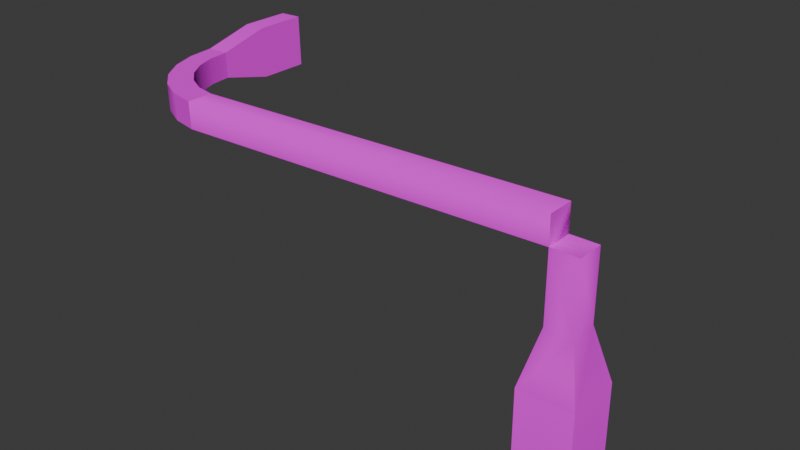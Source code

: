 # Source: Lichtpaal_polly_omgevallen_.blend  (saved by Blender 5.0.119; exported with 4.5.12 LTS)
import bpy
from mathutils import Matrix  # noqa: F401  (used for matrix-valued properties, if any)

bpy.ops.wm.read_factory_settings(use_empty=True)
scene = bpy.context.scene
scene.name = 'Scene'

# ---- collections
col_collection = bpy.data.collections.new('Collection'); scene.collection.children.link(col_collection)

# ---- images (referenced by path relative to the original .blend; pixels are not part of the script)
import os
ASSET_DIR = os.environ.get("B2B_ASSET_DIR", "")  # directory of the original .blend (textures are referenced by path, not embedded)
HERE = os.path.dirname(os.path.abspath(__file__))  # packed textures are extracted next to this script under _unpacked/

def load_image(name, relpath, width, height, colorspace="sRGB"):
    """Load a texture the original file referenced (path relative to the .blend, or extracted next to this script)."""
    p = next((c for c in (os.path.join(HERE, relpath), os.path.join(ASSET_DIR, relpath)) if relpath and os.path.exists(c)), "")
    if p:
        img = bpy.data.images.load(p, check_existing=True)
        img.name = name
    else:  # same state as the original file: an image datablock whose file is absent (Cycles renders it pink)
        img = bpy.data.images.new(name, width, height)
        img.source = "FILE"
        img.filepath = "//" + (relpath or name)
    img.colorspace_settings.name = colorspace
    return img
img_colormap = load_image('colormap', 'colormap.png', 1024, 1024, 'sRGB')

# ---- materials (node trees are filled in below, after node groups)
mat_colormap = bpy.data.materials.new('colormap')

# ---- material node trees
mat_colormap.use_nodes = True; mat_colormap.node_tree.nodes.clear()
_N = mat_colormap.node_tree.nodes; _L = mat_colormap.node_tree.links
n0 = _N.new('ShaderNodeBsdfPrincipled'); n0.name = 'Principled BSDF'; n0.location = (10, 300)
n0.inputs[2].default_value = 1.0
n1 = _N.new('ShaderNodeOutputMaterial'); n1.name = 'Material Output'; n1.location = (300, 300)
n2 = _N.new('ShaderNodeTexImage'); n2.name = 'Image Texture'; n2.location = (-440, 210)
n2.label = 'BASE COLOR'
n2.image = img_colormap
n2.interpolation = 'Closest'
n3 = _N.new('ShaderNodeMapping'); n3.name = 'Mapping'; n3.location = (-700, 240)
n4 = _N.new('ShaderNodeUVMap'); n4.name = 'UV Map'; n4.location = (-960, 140)
n4.uv_map = 'UVMap'
_L.new(n0.outputs[0], n1.inputs[0])
_L.new(n2.outputs[0], n0.inputs[0])
_L.new(n3.outputs[0], n2.inputs[0])
_L.new(n4.outputs[0], n3.inputs[0])
n1.is_active_output = True

# ---- world
world_world = bpy.data.worlds.new('World'); scene.world = world_world
world_world.use_nodes = True; world_world.node_tree.nodes.clear()
_N = world_world.node_tree.nodes; _L = world_world.node_tree.links
n0 = _N.new('ShaderNodeOutputWorld'); n0.name = 'World Output'; n0.location = (200, 100)
n1 = _N.new('ShaderNodeBackground'); n1.name = 'Background'; n1.location = (-200, 100)
n1.inputs[0].default_value = (0.05088, 0.05088, 0.05088, 1.0)
_L.new(n1.outputs[0], n0.inputs[0])
n0.is_active_output = True
world_world.color = (0.05088, 0.05088, 0.05088)
world_world.sun_shadow_jitter_overblur = 0.0

# ---- meshes
me_light_curved = bpy.data.meshes.new('light-curved')
me_light_curved.from_pydata([(0.0125, 0.0125, 0.2127), (-0.0125, 0.0125, 0.2127), (-0.0125, -0.0125, 0.2127), (0.0125, -0.0125, 0.2127), (-0.025, 0.025, 0.0), (-0.025, 0.025, 0.1), (-0.025, -0.025, 0.0), (-0.025, -0.025, 0.1), (0.025, 0.025, 0.1), (0.025, 0.025, 0.0), (0.025, -0.025, 0.1), (0.025, -0.025, 0.0), (-0.025, 0.025, 0.0), (0.025, 0.025, 0.0), (-0.025, 0.025, 0.1), (0.025, 0.025, 0.1), (0.025, -0.025, 0.0), (0.025, 0.025, 0.0), (-0.025, -0.025, 0.0), (-0.025, 0.025, 0.0), (0.025, 0.025, 0.1), (0.025, -0.025, 0.1), (0.0125, 0.0125, 0.15), (0.0125, -0.0125, 0.15), (-0.025, 0.025, 0.1), (-0.0125, 0.0125, 0.15), (-0.025, -0.025, 0.1), (-0.0125, -0.0125, 0.15), (0.025, -0.025, 0.0), (-0.025, -0.025, 0.0), (0.025, -0.025, 0.1), (-0.025, -0.025, 0.1), (-0.025, 0.025, 0.1), (0.025, 0.025, 0.1), (0.025, -0.025, 0.1), (-0.025, -0.025, 0.1)], [], [(6, 5, 4), (5, 6, 7), (10, 9, 8), (9, 10, 11), (14, 13, 12), (13, 14, 15), (18, 17, 16), (17, 18, 19), (22, 21, 20), (21, 22, 23), (26, 25, 24), (25, 26, 27), (30, 29, 28), (29, 30, 31), (25, 33, 32), (33, 25, 22), (23, 35, 34), (35, 23, 27), (2, 27, 23, 3), (2, 1, 25, 27), (1, 0, 22, 25), (22, 0, 3, 23), (0, 1, 2, 3)])
me_light_curved.polygons.foreach_set('use_smooth', [1, 1, 1, 1, 1, 1, 0, 0, 1, 1, 1, 1, 1, 1, 1, 1, 1, 1, 1, 0, 0, 1, 0])
_uv = me_light_curved.uv_layers.new(name='UVMap')
_uv.uv.foreach_set('vector', [0.9688, 0.075, 0.9688, 0.1417, 0.9688, 0.075, 0.9688, 0.1417, 0.9688, 0.075, 0.9688, 0.1417, 0.9688, 0.1417, 0.9688, 0.075, 0.9688, 0.1417, 0.9688, 0.075, 0.9688, 0.1417, 0.9688, 0.075, 0.9688, 0.1417, 0.9688, 0.075, 0.9688, 0.075, 0.9688, 0.075, 0.9688, 0.1417, 0.9688, 0.1417, 0.9688, 0.075, 0.9688, 0.075, 0.9688, 0.075, 0.9688, 0.075, 0.9688, 0.075, 0.9688, 0.075, 0.9688, 0.175, 0.9688, 0.1417, 0.9688, 0.1417, 0.9688, 0.1417, 0.9688, 0.175, 0.9688, 0.175, 0.9688, 0.1417, 0.9688, 0.175, 0.9688, 0.1417, 0.9688, 0.175, 0.9688, 0.1417, 0.9688, 0.175, 0.9688, 0.1417, 0.9688, 0.075, 0.9688, 0.075, 0.9688, 0.075, 0.9688, 0.1417, 0.9688, 0.1417, 0.9688, 0.175, 0.9688, 0.1417, 0.9688, 0.1417, 0.9688, 0.1417, 0.9688, 0.175, 0.9688, 0.175, 0.9688, 0.175, 0.9688, 0.1417, 0.9688, 0.1417, 0.9688, 0.1417, 0.9688, 0.175, 0.9688, 0.175, 0.8259, 0.1492, 0.9688, 0.175, 0.9688, 0.175, 0.8259, 0.1492, 0.8259, 0.1492, 0.9688, 0.178, 0.9688, 0.175, 0.9688, 0.175, 0.9688, 0.178, 0.9688, 0.178, 0.9688, 0.175, 0.9688, 0.175, 0.9688, 0.175, 0.8259, 0.1492, 0.8259, 0.1492, 0.9688, 0.175, 0.8259, 0.1492, 0.9688, 0.178, 0.8259, 0.1492, 0.8259, 0.1492])
me_light_curved.materials.append(mat_colormap)
me_light_curved.update()
me_light_curved.normals_split_custom_set([tuple(v) for v in zip(*[iter([-1.0, 0.0, 0.0, -0.9939, -5.27e-06, 0.1103, -1.0, 0.0, 0.0, -0.9939, -5.27e-06, 0.1103, -1.0, 0.0, 0.0, -0.9939, 5.295e-06, 0.1103, 0.9939, 5.27e-06, 0.1103, 1.0, 0.0, 0.0, 0.9939, -5.295e-06, 0.1103, 1.0, 0.0, 0.0, 0.9939, 5.27e-06, 0.1103, 1.0, 0.0, 0.0, 5.295e-06, 0.9939, 0.1103, 0.0, 1.0, 0.0, 0.0, 1.0, 0.0, 0.0, 1.0, 0.0, 5.295e-06, 0.9939, 0.1103, -5.27e-06, 0.9939, 0.1103, 0.0, 0.0, -1.0, 0.0, 0.0, -1.0, 0.0, 0.0, -1.0, 0.0, 0.0, -1.0, 0.0, 0.0, -1.0, 0.0, 0.0, -1.0, 0.9994, -0.02178, 0.02639, 0.9935, 6.21e-06, 0.114, 0.9935, 1.172e-05, 0.114, 0.9935, 6.21e-06, 0.114, 0.9994, -0.02178, 0.02639, 0.8501, -0.5158, -0.1062, -0.9935, -1.172e-05, 0.114, -0.9701, 0.0, 0.2425, -0.9935, -6.21e-06, 0.114, -0.9701, 0.0, 0.2425, -0.9935, -1.172e-05, 0.114, -0.9701, 0.0, 0.2425, -5.295e-06, -0.9939, 0.1103, 0.0, -1.0, 0.0, 0.0, -1.0, 0.0, 0.0, -1.0, 0.0, -5.295e-06, -0.9939, 0.1103, 5.27e-06, -0.9939, 0.1103, 0.0, 0.9701, 0.2425, -6.21e-06, 0.9935, 0.114, -1.172e-05, 0.9935, 0.114, -6.21e-06, 0.9935, 0.114, 0.0, 0.9701, 0.2425, 0.0, 0.9701, 0.2425, 0.8501, -0.5158, -0.1062, -0.03033, -0.996, 0.0836, 0.0007253, -0.998, 0.06344, -0.03033, -0.996, 0.0836, 0.8501, -0.5158, -0.1062, -0.07887, -0.9965, 0.02759, 0.0, -1.0, 0.0, -0.07887, -0.9965, 0.02759, 0.8501, -0.5158, -0.1062, 0.5408, -0.8403, -0.03736, -0.9906, 0.1069, 0.08514, -1.0, 0.0, 0.0, -1.0, 0.0, 0.0, -0.9906, -0.08514, 0.1069, 0.0, 1.0, 0.0, 0.0, 1.0, 0.0, -0.02314, 0.9936, 0.1104, 0.0, 1.0, 0.0, 0.9994, -0.02178, 0.02639, 0.9936, -0.02314, -0.1104, 0.5408, -0.8403, -0.03736, 0.8501, -0.5158, -0.1062, -0.02314, -0.1104, 0.9936, 0.0, 0.0, 1.0, 0.0, 0.0, 1.0, -0.01411, 0.1613, 0.9868])] * 3)])
me_light_curved_001 = bpy.data.meshes.new('light-curved.001')
me_light_curved_001.from_pydata([], [], [])
_uv = me_light_curved_001.uv_layers.new(name='UVMap')
_uv.uv.foreach_set('vector', [])
me_light_curved_001.materials.append(mat_colormap)
me_light_curved_001.update()
me_light_curved_002 = bpy.data.meshes.new('light-curved.002')
me_light_curved_002.from_pydata([(0.025, 0.15, 0.675), (0.025, 0.15, 0.6528), (0.0125, 0.1, 0.675), (0.0125, 0.1, 0.6528), (0.0125, 0.1, 0.6528), (0.0125, 0.07887, 0.6502), (0.0125, 0.1, 0.675), (0.0125, 0.07283, 0.6717), (0.0125, 0.05897, 0.6426), (0.0125, 0.04724, 0.662), (0.0125, 0.04146, 0.6305), (0.0125, 0.02474, 0.6464), (0.0125, 0.02738, 0.6146), (0.0125, 0.01753, 0.5957), (0.0125, 0.006629, 0.6259), (0.0125, 0.0125, 0.575), (0.0125, -0.006031, 0.6016), (0.0125, -0.0125, 0.575), (0.0125, 0.04146, 0.6305), (0.0125, 0.05897, 0.6426), (-0.0125, 0.04146, 0.6305), (-0.0125, 0.05897, 0.6426), (0.0125, 0.006629, 0.6259), (-0.0125, 0.006629, 0.6259), (0.0125, 0.02474, 0.6464), (-0.0125, 0.02474, 0.6464), (-0.025, 0.2, 0.6528), (0.025, 0.2, 0.6528), (-0.025, 0.2, 0.675), (0.025, 0.2, 0.675), (0.0125, 0.07887, 0.6502), (0.0125, 0.1, 0.6528), (-0.0125, 0.07887, 0.6502), (-0.0125, 0.1, 0.6528), (0.025, 0.2, 0.675), (0.025, 0.2, 0.6528), (0.025, 0.15, 0.675), (0.025, 0.15, 0.6528), (0.0125, 0.07283, 0.6717), (0.0125, 0.04724, 0.662), (-0.0125, 0.07283, 0.6717), (-0.0125, 0.04724, 0.662), (-0.0125, -0.0125, 0.575), (0.0125, -0.006031, 0.6016), (-0.0125, -0.006031, 0.6016), (-0.0125, 0.0125, 0.575), (-0.0125, 0.01753, 0.5957), (0.0125, 0.01753, 0.5957), (-0.025, 0.15, 0.6528), (-0.025, 0.15, 0.675), (-0.0125, 0.1, 0.6528), (-0.0125, 0.1, 0.675), (0.0125, 0.04724, 0.662), (0.0125, 0.02474, 0.6464), (-0.0125, 0.04724, 0.662), (-0.0125, 0.02474, 0.6464), (-0.025, 0.2, 0.6528), (-0.025, 0.2, 0.675), (-0.025, 0.15, 0.6528), (-0.025, 0.15, 0.675), (0.0125, 0.05897, 0.6426), (0.0125, 0.07887, 0.6502), (-0.0125, 0.05897, 0.6426), (-0.0125, 0.07887, 0.6502), (0.025, 0.2, 0.675), (0.025, 0.15, 0.675), (-0.025, 0.2, 0.675), (0.0125, 0.1, 0.675), (-0.0125, 0.1, 0.675), (-0.025, 0.15, 0.675), (-0.0125, 0.01753, 0.5957), (0.0125, 0.01753, 0.5957), (-0.0125, 0.02738, 0.6146), (0.0125, 0.02738, 0.6146), (0.0125, -0.006031, 0.6016), (-0.0125, -0.006031, 0.6016), (0.0125, 0.006629, 0.6259), (-0.0125, 0.006629, 0.6259), (-0.0125, 0.02738, 0.6146), (0.0125, 0.02738, 0.6146), (-0.0125, 0.04146, 0.6305), (0.0125, 0.04146, 0.6305), (0.0125, 0.07283, 0.6717), (-0.0125, 0.07283, 0.6717), (0.0125, 0.1, 0.675), (-0.0125, 0.1, 0.675), (-0.0125, 0.006629, 0.6259), (-0.0125, 0.01753, 0.5957), (-0.0125, -0.006031, 0.6016), (-0.0125, 0.02474, 0.6464), (-0.0125, 0.02738, 0.6146), (-0.0125, 0.04146, 0.6305), (-0.0125, 0.04724, 0.662), (-0.0125, 0.05897, 0.6426), (-0.0125, 0.07283, 0.6717), (-0.0125, 0.07887, 0.6502), (-0.0125, 0.1, 0.675), (-0.0125, 0.1, 0.6528), (0.025, 0.15, 0.6528), (0.025, 0.2, 0.6528), (0.0125, 0.1, 0.6528), (-0.025, 0.2, 0.6528), (-0.0125, 0.1, 0.6528), (-0.025, 0.15, 0.6528)], [], [(2, 1, 0), (1, 2, 3), (6, 5, 4), (5, 6, 7), (5, 7, 8), (8, 7, 9), (8, 9, 10), (10, 9, 11), (10, 11, 12), (12, 11, 13), (13, 11, 14), (13, 14, 15), (20, 19, 18), (19, 20, 21), (24, 23, 22), (23, 24, 25), (28, 27, 26), (27, 28, 29), (32, 31, 30), (31, 32, 33), (36, 35, 34), (35, 36, 37), (40, 39, 38), (39, 40, 41), (46, 15, 45), (15, 46, 47), (50, 49, 48), (49, 50, 51), (54, 53, 52), (53, 54, 55), (58, 57, 56), (57, 58, 59), (62, 61, 60), (61, 62, 63), (66, 65, 64), (65, 66, 67), (67, 66, 68), (68, 66, 69), (72, 71, 70), (71, 72, 73), (76, 75, 74), (75, 76, 77), (80, 79, 78), (79, 80, 81), (84, 83, 82), (83, 84, 85), (86, 87, 45), (88, 45, 42), (86, 45, 88), (89, 87, 86), (89, 90, 87), (89, 91, 90), (92, 91, 89), (92, 93, 91), (94, 93, 92), (94, 95, 93), (96, 95, 94), (95, 96, 97), (100, 99, 98), (99, 100, 101), (101, 100, 102), (101, 102, 103), (14, 16, 74, 15), (43, 44, 42, 17), (17, 74, 15)])
me_light_curved_002.polygons.foreach_set('use_smooth', [1, 1, 0, 0, 0, 0, 0, 0, 0, 0, 0, 0, 1, 1, 1, 1, 0, 0, 1, 1, 1, 1, 1, 1, 1, 1, 1, 1, 1, 1, 1, 1, 1, 1, 0, 1, 1, 1, 1, 1, 1, 1, 1, 1, 1, 1, 0, 0, 0, 0, 0, 0, 0, 0, 0, 0, 0, 0, 0, 0, 0, 0, 0, 0, 1])
_uv = me_light_curved_002.uv_layers.new(name='UVMap')
_uv.uv.foreach_set('vector', [0.9688, 0.225, 0.9688, 0.2184, 0.9688, 0.225, 0.9688, 0.2184, 0.9688, 0.225, 0.9688, 0.2184, 0.9688, 0.225, 0.9688, 0.2177, 0.9688, 0.2184, 0.9688, 0.2177, 0.9688, 0.225, 0.9688, 0.224, 0.9688, 0.2177, 0.9688, 0.224, 0.9688, 0.2154, 0.9688, 0.2154, 0.9688, 0.224, 0.9688, 0.2211, 0.9688, 0.2154, 0.9688, 0.2211, 0.9688, 0.2118, 0.9688, 0.2118, 0.9688, 0.2211, 0.9688, 0.2165, 0.9688, 0.2118, 0.9688, 0.2165, 0.9688, 0.2071, 0.9688, 0.2071, 0.9688, 0.2165, 0.9688, 0.2015, 0.9688, 0.2015, 0.9688, 0.2165, 0.9688, 0.2104, 0.9688, 0.2015, 0.9688, 0.2104, 0.9688, 0.1954, 0.9688, 0.2118, 0.9688, 0.2154, 0.9688, 0.2118, 0.9688, 0.2154, 0.9688, 0.2118, 0.9688, 0.2154, 0.9688, 0.2165, 0.9688, 0.2104, 0.9688, 0.2104, 0.9688, 0.2104, 0.9688, 0.2165, 0.9688, 0.2165, 0.9688, 0.225, 0.9688, 0.2184, 0.9688, 0.2184, 0.9688, 0.2184, 0.9688, 0.225, 0.9688, 0.225, 0.9688, 0.2177, 0.9688, 0.2184, 0.9688, 0.2177, 0.9688, 0.2184, 0.9688, 0.2177, 0.9688, 0.2184, 0.9688, 0.225, 0.9688, 0.2184, 0.9688, 0.225, 0.9688, 0.2184, 0.9688, 0.225, 0.9688, 0.2184, 0.9688, 0.224, 0.9688, 0.2211, 0.9688, 0.224, 0.9688, 0.2211, 0.9688, 0.224, 0.9688, 0.2211, 0.9688, 0.2015, 0.9688, 0.1954, 0.9688, 0.1954, 0.9688, 0.1954, 0.9688, 0.2015, 0.9688, 0.2015, 0.9688, 0.2184, 0.9688, 0.225, 0.9688, 0.2184, 0.9688, 0.225, 0.9688, 0.2184, 0.9688, 0.225, 0.9688, 0.2211, 0.9688, 0.2165, 0.9688, 0.2211, 0.9688, 0.2165, 0.9688, 0.2211, 0.9688, 0.2165, 0.9688, 0.2184, 0.9688, 0.225, 0.9688, 0.2184, 0.9688, 0.225, 0.9688, 0.2184, 0.9688, 0.225, 0.9688, 0.2154, 0.9688, 0.2177, 0.9688, 0.2154, 0.9688, 0.2177, 0.9688, 0.2154, 0.9688, 0.2177, 0.9688, 0.225, 0.9688, 0.225, 0.9688, 0.225, 0.9688, 0.225, 0.9688, 0.225, 0.9688, 0.225, 0.9688, 0.225, 0.9688, 0.225, 0.9688, 0.225, 0.9688, 0.225, 0.9688, 0.225, 0.9688, 0.225, 0.9688, 0.2071, 0.9688, 0.2015, 0.9688, 0.2015, 0.9688, 0.2015, 0.9688, 0.2071, 0.9688, 0.2071, 0.9688, 0.2104, 0.9688, 0.2033, 0.9688, 0.2033, 0.9688, 0.2033, 0.9688, 0.2104, 0.9688, 0.2104, 0.9688, 0.2118, 0.9688, 0.2071, 0.9688, 0.2071, 0.9688, 0.2071, 0.9688, 0.2118, 0.9688, 0.2118, 0.9688, 0.225, 0.9688, 0.224, 0.9688, 0.224, 0.9688, 0.224, 0.9688, 0.225, 0.9688, 0.225, 0.9688, 0.2104, 0.9688, 0.2015, 0.9688, 0.1954, 0.0, 0.0, 0.9688, 0.1954, 0.0, 0.0, 0.9688, 0.2104, 0.9688, 0.1954, 0.0, 0.0, 0.9688, 0.2165, 0.9688, 0.2015, 0.9688, 0.2104, 0.9688, 0.2165, 0.9688, 0.2071, 0.9688, 0.2015, 0.9688, 0.2165, 0.9688, 0.2118, 0.9688, 0.2071, 0.9688, 0.2211, 0.9688, 0.2118, 0.9688, 0.2165, 0.9688, 0.2211, 0.9688, 0.2154, 0.9688, 0.2118, 0.9688, 0.224, 0.9688, 0.2154, 0.9688, 0.2211, 0.9688, 0.224, 0.9688, 0.2177, 0.9688, 0.2154, 0.9688, 0.225, 0.9688, 0.2177, 0.9688, 0.224, 0.9688, 0.2177, 0.9688, 0.225, 0.9688, 0.2184, 0.03125, 0.375, 0.03125, 0.375, 0.03125, 0.375, 0.03125, 0.375, 0.03125, 0.375, 0.03125, 0.375, 0.03125, 0.375, 0.03125, 0.375, 0.03125, 0.375, 0.03125, 0.375, 0.03125, 0.375, 0.03125, 0.375, 0.9688, 0.2104, 0.0, 0.0, 0.0, 0.0, 0.9688, 0.1954, 0.0, 0.0, 0.0, 0.0, 0.0, 0.0, 0.0, 0.0, 0.0, 0.0, 0.0, 0.0, 0.0, 0.0])
me_light_curved_002.materials.append(mat_colormap)
me_light_curved_002.update()
me_light_curved_002.normals_split_custom_set([tuple(v) for v in zip(*[iter([0.9701, -0.2425, 0.0, 0.9923, -0.1237, 5.793e-06, 0.9923, -0.1237, -5.766e-06, 0.9923, -0.1237, 5.793e-06, 0.9701, -0.2425, 0.0, 0.9701, -0.2425, 0.0, 1.0, 0.0, 0.0, 1.0, 0.0, 0.0, 1.0, 0.0, 0.0, 1.0, 2.41e-08, 0.0, 1.0, 2.41e-08, 0.0, 1.0, 2.41e-08, 0.0, 1.0, 0.0, 0.0, 1.0, 0.0, 0.0, 1.0, 0.0, 0.0, 1.0, -2.392e-08, 0.0, 1.0, -2.392e-08, 0.0, 1.0, -2.392e-08, 0.0, 1.0, 0.0, 0.0, 1.0, 0.0, 0.0, 1.0, 0.0, 0.0, 1.0, 0.0, 0.0, 1.0, 0.0, 0.0, 1.0, 0.0, 0.0, 1.0, 0.0, 0.0, 1.0, 0.0, 0.0, 1.0, 0.0, 0.0, 1.0, 0.0, 0.0, 1.0, 0.0, 0.0, 1.0, 0.0, 0.0, 1.0, 7.557e-08, 0.0, 1.0, 7.557e-08, 0.0, 1.0, 7.557e-08, 0.0, 1.0, 0.0, 0.0, 1.0, 0.0, 0.0, 1.0, 0.0, 0.0, 0.0, 0.6633, -0.7484, 0.0, 0.467, -0.8843, 5.218e-09, 0.6633, -0.7484, 0.0, 0.467, -0.8843, 0.0, 0.6633, -0.7484, -5.218e-09, 0.467, -0.8843, -5.729e-06, -0.6654, 0.7464, 5.729e-06, -0.8234, 0.5674, -5.721e-05, -0.8234, 0.5674, 5.729e-06, -0.8234, 0.5674, -5.729e-06, -0.6654, 0.7464, 5.702e-06, -0.6654, 0.7464, 0.0, 1.0, 0.0, 0.0, 1.0, 0.0, 0.0, 1.0, 0.0, 0.0, 1.0, 0.0, 0.0, 1.0, 0.0, 0.0, 1.0, 0.0, 0.0, 0.2384, -0.9712, 0.0, 0.1208, -0.9927, 5.218e-09, 0.2384, -0.9712, 0.0, 0.1208, -0.9927, 0.0, 0.2384, -0.9712, 0.0, 0.1208, -0.9927, 0.9927, -0.1207, -5.796e-06, 1.0, 0.0, 0.0, 1.0, 0.0, 0.0, 1.0, 0.0, 0.0, 0.9927, -0.1207, -5.796e-06, 0.9927, -0.1207, 5.768e-06, 5.721e-05, -0.2413, 0.9705, -5.702e-06, -0.4644, 0.8856, -5.729e-06, -0.2413, 0.9705, -5.702e-06, -0.4644, 0.8856, 5.721e-05, -0.2413, 0.9705, 5.729e-06, -0.4644, 0.8856, -5.218e-09, 0.9365, -0.3507, 0.0, 0.9717, -0.2364, 0.0, 0.9717, -0.2364, 0.0, 0.9717, -0.2364, -5.218e-09, 0.9365, -0.3507, 0.0, 0.9365, -0.3507, -0.9701, -0.2425, 0.0, -0.9923, -0.1236, -5.796e-06, -0.9923, -0.1236, 5.768e-06, -0.9923, -0.1236, -5.796e-06, -0.9701, -0.2425, 0.0, -0.9701, -0.2425, 0.0, 5.721e-05, -0.467, 0.8843, -5.702e-06, -0.6633, 0.7484, -5.729e-06, -0.467, 0.8843, -5.702e-06, -0.6633, 0.7484, 5.721e-05, -0.467, 0.8843, 5.729e-06, -0.6633, 0.7484, -0.9927, -0.1207, 5.796e-06, -1.0, 0.0, 0.0, -1.0, 0.0, 0.0, -1.0, 0.0, 0.0, -0.9927, -0.1207, 5.796e-06, -0.9927, -0.1207, -5.768e-06, 0.0, 0.4644, -0.8856, 0.0, 0.2413, -0.9705, 5.218e-09, 0.4644, -0.8856, 0.0, 0.2413, -0.9705, 0.0, 0.4644, -0.8856, -5.218e-09, 0.2413, -0.9705, 0.0, 0.0, 1.0, 0.0, 0.0, 1.0, 0.0, 0.0, 1.0, 0.0, 0.0, 1.0, 0.0, 0.0, 1.0, -1.541e-06, -0.05611, 0.9984, -1.541e-06, -0.05611, 0.9984, 0.0, 0.0, 1.0, 2.466e-06, -0.05611, 0.9984, 2.466e-06, -0.05611, 0.9984, 0.0, 0.0, 1.0, 0.0, 0.0, 1.0, -5.218e-09, 0.8251, -0.565, 5.218e-09, 0.9355, -0.3534, 0.0, 0.9355, -0.3534, 5.218e-09, 0.9355, -0.3534, -5.218e-09, 0.8251, -0.565, 0.0, 0.8251, -0.565, 0.6003, -0.284, 0.7476, 5.729e-06, -0.9355, 0.3534, 0.2381, -0.8611, 0.4492, 5.729e-06, -0.9355, 0.3534, 0.6003, -0.284, 0.7476, 5.702e-06, -0.8251, 0.565, -5.218e-09, 0.6654, -0.7464, 5.218e-09, 0.8234, -0.5674, 0.0, 0.8234, -0.5674, 5.218e-09, 0.8234, -0.5674, -5.218e-09, 0.6654, -0.7464, 0.0, 0.6654, -0.7464, -3.113e-06, -0.05617, 0.9984, 5.729e-06, -0.2384, 0.9712, -5.702e-06, -0.2384, 0.9712, 5.729e-06, -0.2384, 0.9712, -3.113e-06, -0.05617, 0.9984, 3.099e-06, -0.05617, 0.9984, -1.0, 0.0, 0.0, -1.0, 0.0, 0.0, -1.0, 0.0, 0.0, -1.0, 0.0, 0.0, -1.0, 0.0, 0.0, -1.0, 0.0, 0.0, -1.0, 0.0, 0.0, -1.0, 0.0, 0.0, -1.0, 0.0, 0.0, -1.0, 7.557e-08, 0.0, -1.0, 7.557e-08, 0.0, -1.0, 7.557e-08, 0.0, -1.0, -8.014e-08, 0.0, -1.0, -8.014e-08, 0.0, -1.0, -8.014e-08, 0.0, -1.0, 0.0, 0.0, -1.0, 0.0, 0.0, -1.0, 0.0, 0.0, -1.0, 0.0, 0.0, -1.0, 0.0, 0.0, -1.0, 0.0, 0.0, -1.0, 0.0, 0.0, -1.0, 0.0, 0.0, -1.0, 0.0, 0.0, -1.0, 0.0, 0.0, -1.0, 0.0, 0.0, -1.0, 0.0, 0.0, -1.0, 0.0, 0.0, -1.0, 0.0, 0.0, -1.0, 0.0, 0.0, -1.0, 0.0, 0.0, -1.0, 0.0, 0.0, -1.0, 0.0, 0.0, -1.0, 0.0, 0.0, -1.0, 0.0, 0.0, -1.0, 0.0, 0.0, 0.0, 0.0, -1.0, 0.0, 0.0, -1.0, 0.0, 0.0, -1.0, 0.0, 0.0, -1.0, 0.0, 0.0, -1.0, 0.0, 0.0, -1.0, 0.0, 0.0, -1.0, 0.0, 0.0, -1.0, 0.0, 0.0, -1.0, 0.0, 0.0, -1.0, 0.0, 0.0, -1.0, 0.0, 0.0, -1.0, 1.0, 0.0, 0.0, 1.0, 0.0, 0.0, 1.0, 0.0, 0.0, 1.0, 0.0, 0.0, 0.0, -0.9717, 0.2364, 0.0, -0.9717, 0.2364, 0.0, -0.9717, 0.2364, 0.0, -0.9717, 0.2364, -1.0, 0.0, 0.0, -1.0, 0.0, 0.0, -1.0, 0.0, 0.0])] * 3)])
me_light_curved_003 = bpy.data.meshes.new('light-curved.003')
me_light_curved_003.from_pydata([(0.0125, 0.0125, 0.575), (0.0125, -0.0125, 0.575), (0.01251, 0.0125, 0.2131), (-0.0125, -0.0125, 0.575), (-0.0125, 0.0125, 0.575), (-0.01248, 0.01243, 0.2136), (-0.01248, -0.0125, 0.2133), (0.01251, -0.0125, 0.2131)], [], [(2, 0, 1, 7), (4, 0, 2, 5), (3, 4, 5, 6), (3, 6, 7, 1), (2, 7, 6, 5)])
me_light_curved_003.polygons.foreach_set('use_smooth', [1, 0, 0, 1, 0])
_uv = me_light_curved_003.uv_layers.new(name='UVMap')
_uv.uv.foreach_set('vector', [0.8259, 0.1492, 0.0, 0.0, 0.0, 0.0, 0.8259, 0.1492, 0.9688, 0.1954, 0.9688, 0.1954, 0.9688, 0.178, 0.9688, 0.178, 0.0, 0.0, 0.9688, 0.1954, 0.9688, 0.178, 0.8259, 0.1492, 0.0, 0.0, 0.8259, 0.1492, 0.8259, 0.1492, 0.0, 0.0, 0.8259, 0.1492, 0.8259, 0.1492, 0.8259, 0.1492, 0.9688, 0.178])
me_light_curved_003.materials.append(mat_colormap)
me_light_curved_003.update()
me_light_curved_003.normals_split_custom_set([tuple(v) for v in zip(*[iter([0.9936, -0.1105, 0.0232, 1.0, 0.0, 3.135e-05, 0.7071, -0.7071, 2.217e-05, 0.8375, -0.5452, 0.0377, -0.001419, 1.0, -9.808e-05, -0.001419, 1.0, -9.808e-05, -0.001419, 1.0, -9.808e-05, -1.0, 0.0003445, -0.005793, -1.0, 0.0001669, -5.76e-05, -1.0, 0.0001669, -5.76e-05, -1.0, 0.0001669, -5.76e-05, -0.9906, -0.0853, 0.1067, 0.0, -1.0, 1.931e-09, 0.0, -1.0, 1.931e-09, 0.8375, -0.5452, 0.0377, 0.7071, -0.7071, 2.217e-05, -0.1067, -0.01138, -0.9942, -0.1555, 0.02614, -0.9875, 0.004705, 0.01233, -0.9999, -0.9999, 0.0004652, -0.01695])] * 3)])

# ---- objects
ob_light_curved = bpy.data.objects.new('light-curved', me_light_curved)
ob_light_curved_001 = bpy.data.objects.new('light-curved.001', me_light_curved_001)
ob_light_curved_002 = bpy.data.objects.new('light-curved.002', me_light_curved_002)
ob_light_curved_003 = bpy.data.objects.new('light-curved.003', me_light_curved_003)

# ---- transforms, parenting, visibility, modifiers, constraints
ob_light_curved.location = (0.0, 0.0, 0.0)
ob_light_curved.rotation_mode = 'QUATERNION'
ob_light_curved.rotation_quaternion = (1.0, 0.0, 0.0, 0.0)
ob_light_curved_001.location = (0.0, 0.0, 0.0)
ob_light_curved_001.rotation_mode = 'QUATERNION'
ob_light_curved_001.rotation_quaternion = (1.0, 0.0, 0.0, 0.0)
ob_light_curved_002.location = (0.2007, 0.0, 0.2308)
ob_light_curved_002.rotation_mode = 'QUATERNION'
ob_light_curved_002.rotation_quaternion = (0.6976, 0.0, -0.7165, 0.0)
ob_light_curved_003.location = (0.2007, 0.0, 0.2308)
ob_light_curved_003.rotation_mode = 'QUATERNION'
ob_light_curved_003.rotation_quaternion = (0.6976, 0.0, -0.7165, 0.0)

# ---- collection membership
col_collection.objects.link(ob_light_curved)
col_collection.objects.link(ob_light_curved_001)
col_collection.objects.link(ob_light_curved_002)
col_collection.objects.link(ob_light_curved_003)

# ---- scene / render settings (as saved in the file)
scene.frame_start = 1; scene.frame_end = 250; scene.frame_set(1)
scene.render.engine = 'BLENDER_EEVEE_NEXT'
scene.render.bake_bias = 0.0
scene.render.bake_samples = 0
scene.cycles.sampling_pattern = 'TABULATED_SOBOL'
scene.eevee.use_volume_custom_range = False
bpy.context.view_layer.update()

# ---- added for rendering (the .blend has no active camera and no usable light): camera, sun
cam_auto = bpy.data.cameras.new('AutoCamera')
cam_auto.lens = 50.0
cam_auto.sensor_width = 36.0
cam_auto.clip_end = 1000.0
ob_auto_camera = bpy.data.objects.new('AutoCamera', cam_auto)
scene.collection.objects.link(ob_auto_camera)
ob_auto_camera.location = (0.328878, -0.577002, 0.563247)
ob_auto_camera.rotation_euler = (1.09748, -7.21219e-08, 0.694738)
scene.camera = ob_auto_camera
light_auto_sun = bpy.data.lights.new('AutoSun', 'SUN')
light_auto_sun.energy = 3.0
light_auto_sun.angle = 0.0523599
ob_auto_sun = bpy.data.objects.new('AutoSun', light_auto_sun)
scene.collection.objects.link(ob_auto_sun)
ob_auto_sun.rotation_euler = (0.872665, 0.174533, 0.523599)
bpy.context.view_layer.update()
